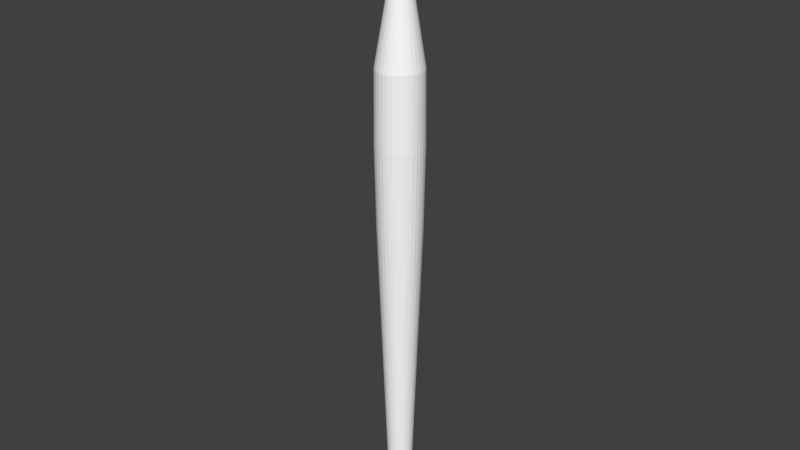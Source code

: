 # Source: brush.blend  (saved by Blender 2.78.0; exported with 4.5.12 LTS)
import bpy
from mathutils import Matrix  # noqa: F401  (used for matrix-valued properties, if any)

bpy.ops.wm.read_factory_settings(use_empty=True)
scene = bpy.context.scene
scene.name = 'Scene'

# ---- collections
col_collection_1 = bpy.data.collections.new('Collection 1'); scene.collection.children.link(col_collection_1)

# ---- materials (node trees are filled in below, after node groups)
mat_tip = bpy.data.materials.new('Tip')
mat_tip.alpha_threshold = 0.0
mat_tip.use_transparent_shadow = False
mat_tip.diffuse_color = (0.0, 0.0, 0.0, 1.0)
mat_tip.roughness = 0.5
mat_material_001 = bpy.data.materials.new('Material.001')
mat_material_001.alpha_threshold = 0.0
mat_material_001.use_transparent_shadow = False
mat_material_001.diffuse_color = (1.0, 1.0, 1.0, 1.0)
mat_material_001.roughness = 0.5
mat_material_002 = bpy.data.materials.new('Material.002')
mat_material_002.alpha_threshold = 0.0
mat_material_002.use_transparent_shadow = False
mat_material_002.diffuse_color = (0.196, 0.196, 0.196, 1.0)
mat_material_002.roughness = 0.5

# ---- material node trees

# ---- world
world_world = bpy.data.worlds.new('World'); scene.world = world_world
world_world.color = (0.05088, 0.05088, 0.05088)
world_world.use_sun_shadow = False
world_world.sun_shadow_jitter_overblur = 0.0
world_world.cycles.sampling_method = 'MANUAL'

# ---- meshes
me_cylinder_001 = bpy.data.meshes.new('Cylinder.001')
me_cylinder_001.from_pydata([(0.001574, 0.3441, -0.1238), (-0.05604, 0.3384, -0.1238), (-0.1114, 0.3216, -0.1238), (-0.1625, 0.2943, -0.1238), (-0.2073, 0.2576, -0.1238), (-0.244, 0.2129, -0.1238), (-0.2713, 0.1618, -0.1238), (-0.2881, 0.1064, -0.1238), (-0.2938, 0.04877, -0.1238), (-0.2881, -0.008844, -0.1238), (-0.2713, -0.06425, -0.1238), (-0.244, -0.1153, -0.1238), (-0.2073, -0.1601, -0.1238), (-0.1625, -0.1968, -0.1238), (-0.1114, -0.2241, -0.1238), (-0.05604, -0.2409, -0.1238), (0.05919, 0.3384, -0.1238), (0.1146, 0.3216, -0.1238), (0.1657, 0.2943, -0.1238), (0.2104, 0.2576, -0.1238), (0.2471, 0.2129, -0.1238), (0.2744, 0.1618, -0.1238), (0.2912, 0.1064, -0.1238), (0.2969, 0.04877, -0.1238), (0.2912, -0.008844, -0.1238), (0.2744, -0.06425, -0.1238), (0.2471, -0.1153, -0.1238), (0.2104, -0.1601, -0.1238), (0.1657, -0.1968, -0.1238), (0.1146, -0.2241, -0.1238), (0.05919, -0.2409, -0.1238), (0.001574, -0.2466, -0.1238), (0.001566, 0.5187, -0.05231), (-0.09017, 0.5097, -0.05231), (-0.1784, 0.4829, -0.05231), (-0.2597, 0.4395, -0.05231), (-0.3309, 0.381, -0.05231), (-0.3894, 0.3098, -0.05231), (-0.4329, 0.2285, -0.05231), (-0.4596, 0.1403, -0.05231), (-0.4686, 0.04852, -0.05231), (-0.4596, -0.04321, -0.05231), (-0.4329, -0.1314, -0.05231), (-0.3894, -0.2127, -0.05231), (-0.3309, -0.284, -0.05231), (-0.2597, -0.3424, -0.05231), (-0.1784, -0.3859, -0.05231), (-0.09017, -0.4127, -0.05231), (0.0933, 0.5097, -0.05231), (0.1815, 0.4829, -0.05231), (0.2628, 0.4395, -0.05231), (0.3341, 0.381, -0.05231), (0.3925, 0.3098, -0.05231), (0.436, 0.2285, -0.05231), (0.4627, 0.1403, -0.05231), (0.4718, 0.04852, -0.05231), (0.4627, -0.04321, -0.05231), (0.436, -0.1314, -0.05231), (0.3925, -0.2127, -0.05231), (0.3341, -0.284, -0.05231), (0.2628, -0.3424, -0.05231), (0.1815, -0.3859, -0.05231), (0.0933, -0.4127, -0.05231), (0.001566, -0.4217, -0.05231), (0.0006553, 0.5192, -0.01651), (-0.09667, 0.5096, -0.01651), (-0.1903, 0.4812, -0.01651), (-0.2765, 0.4351, -0.01651), (-0.3521, 0.373, -0.01651), (-0.4141, 0.2975, -0.01651), (-0.4602, 0.2112, -0.01651), (-0.4886, 0.1176, -0.01651), (-0.4982, 0.0203, -0.01651), (-0.4886, -0.07702, -0.01651), (-0.4602, -0.1706, -0.01651), (-0.4141, -0.2569, -0.01651), (-0.3521, -0.3324, -0.01651), (-0.2765, -0.3945, -0.01651), (-0.1903, -0.4406, -0.01651), (-0.09667, -0.469, -0.01651), (0.09798, 0.5096, -0.01651), (0.1916, 0.4812, -0.01651), (0.2778, 0.4351, -0.01651), (0.3534, 0.373, -0.01651), (0.4154, 0.2975, -0.01651), (0.4615, 0.2112, -0.01651), (0.4899, 0.1176, -0.01651), (0.4995, 0.0203, -0.01651), (0.4899, -0.07702, -0.01651), (0.4615, -0.1706, -0.01651), (0.4154, -0.2569, -0.01651), (0.3534, -0.3324, -0.01651), (0.2778, -0.3945, -0.01651), (0.1916, -0.4406, -0.01651), (0.09798, -0.469, -0.01651), (0.0006551, -0.4786, -0.01651), (-0.00125, 0.4299, 0.01804), (-0.09267, 0.4209, 0.01804), (-0.1806, 0.3942, 0.01804), (-0.2616, 0.3509, 0.01804), (-0.3326, 0.2926, 0.01804), (-0.3909, 0.2216, 0.01804), (-0.4342, 0.1406, 0.01804), (-0.4609, 0.05268, 0.01804), (-0.4699, -0.03874, 0.01804), (-0.4609, -0.1302, 0.01804), (-0.4342, -0.2181, 0.01804), (-0.3909, -0.2991, 0.01804), (-0.3326, -0.3701, 0.01804), (-0.2616, -0.4284, 0.01804), (-0.1806, -0.4717, 0.01804), (-0.09267, -0.4984, 0.01804), (0.09017, 0.4209, 0.01804), (0.1781, 0.3942, 0.01804), (0.2591, 0.3509, 0.01804), (0.3301, 0.2926, 0.01804), (0.3884, 0.2216, 0.01804), (0.4317, 0.1406, 0.01804), (0.4584, 0.05268, 0.01804), (0.4674, -0.03874, 0.01804), (0.4584, -0.1302, 0.01804), (0.4317, -0.2181, 0.01804), (0.3884, -0.2991, 0.01804), (0.3301, -0.3701, 0.01804), (0.2591, -0.4284, 0.01804), (0.1781, -0.4717, 0.01804), (0.09017, -0.4984, 0.01804), (-0.001251, -0.5074, 0.01804), (-0.003899, 0.2367, 0.05227), (-0.07365, 0.2299, 0.05227), (-0.1407, 0.2095, 0.05227), (-0.2025, 0.1765, 0.05227), (-0.2567, 0.132, 0.05227), (-0.3012, 0.07784, 0.05227), (-0.3342, 0.01603, 0.05227), (-0.3546, -0.05104, 0.05227), (-0.3614, -0.1208, 0.05227), (-0.3546, -0.1905, 0.05227), (-0.3342, -0.2576, 0.05227), (-0.3012, -0.3194, 0.05227), (-0.2567, -0.3736, 0.05227), (-0.2025, -0.4181, 0.05227), (-0.1407, -0.4511, 0.05227), (-0.07365, -0.4714, 0.05227), (0.06585, 0.2299, 0.05227), (0.1329, 0.2095, 0.05227), (0.1947, 0.1765, 0.05227), (0.2489, 0.132, 0.05227), (0.2934, 0.07784, 0.05227), (0.3264, 0.01603, 0.05227), (0.3468, -0.05104, 0.05227), (0.3536, -0.1208, 0.05227), (0.3468, -0.1905, 0.05227), (0.3264, -0.2576, 0.05227), (0.2934, -0.3194, 0.05227), (0.2489, -0.3736, 0.05227), (0.1947, -0.4181, 0.05227), (0.1329, -0.4511, 0.05227), (0.06585, -0.4714, 0.05227), (-0.003899, -0.4783, 0.05227), (-0.005933, 0.06771, 0.0789), (-0.055, 0.06288, 0.0789), (-0.1022, 0.04856, 0.0789), (-0.1457, 0.02532, 0.0789), (-0.1838, -0.005957, 0.0789), (-0.2151, -0.04407, 0.0789), (-0.2383, -0.08755, 0.0789), (-0.2526, -0.1347, 0.0789), (-0.2574, -0.1838, 0.0789), (-0.2526, -0.2329, 0.0789), (-0.2383, -0.2801, 0.0789), (-0.2151, -0.3235, 0.0789), (-0.1838, -0.3617, 0.0789), (-0.1457, -0.3929, 0.0789), (-0.1022, -0.4162, 0.0789), (-0.055, -0.4305, 0.0789), (0.04314, 0.06288, 0.0789), (0.09032, 0.04856, 0.0789), (0.1338, 0.02532, 0.0789), (0.1719, -0.005957, 0.0789), (0.2032, -0.04407, 0.0789), (0.2264, -0.08755, 0.0789), (0.2408, -0.1347, 0.0789), (0.2456, -0.1838, 0.0789), (0.2408, -0.2329, 0.0789), (0.2264, -0.2801, 0.0789), (0.2032, -0.3235, 0.0789), (0.1719, -0.3617, 0.0789), (0.1338, -0.3929, 0.0789), (0.09032, -0.4162, 0.0789), (0.04314, -0.4305, 0.0789), (-0.005933, -0.4353, 0.0789), (-0.007184, -0.06136, 0.1003), (-0.03864, -0.06446, 0.1003), (-0.06888, -0.07363, 0.1003), (-0.09675, -0.08853, 0.1003), (-0.1212, -0.1086, 0.1003), (-0.1412, -0.133, 0.1003), (-0.1561, -0.1609, 0.1003), (-0.1653, -0.1911, 0.1003), (-0.1684, -0.2226, 0.1003), (-0.1653, -0.254, 0.1003), (-0.1561, -0.2843, 0.1003), (-0.1412, -0.3121, 0.1003), (-0.1212, -0.3366, 0.1003), (-0.09675, -0.3566, 0.1003), (-0.06888, -0.3715, 0.1003), (-0.03864, -0.3807, 0.1003), (0.02427, -0.06446, 0.1003), (0.05451, -0.07363, 0.1003), (0.08238, -0.08853, 0.1003), (0.1068, -0.1086, 0.1003), (0.1269, -0.133, 0.1003), (0.1418, -0.1609, 0.1003), (0.1509, -0.1911, 0.1003), (0.154, -0.2226, 0.1003), (0.1509, -0.254, 0.1003), (0.1418, -0.2843, 0.1003), (0.1269, -0.3121, 0.1003), (0.1068, -0.3366, 0.1003), (0.08238, -0.3566, 0.1003), (0.05451, -0.3715, 0.1003), (0.02427, -0.3807, 0.1003), (-0.007184, -0.3838, 0.1003), (-0.007762, -0.2145, 0.1192), (-0.01284, -0.215, 0.1192), (-0.01772, -0.2164, 0.1192), (-0.02222, -0.2189, 0.1192), (-0.02616, -0.2221, 0.1192), (-0.02939, -0.226, 0.1192), (-0.0318, -0.2305, 0.1192), (-0.03328, -0.2354, 0.1192), (-0.03378, -0.2405, 0.1192), (-0.03328, -0.2456, 0.1192), (-0.0318, -0.2504, 0.1192), (-0.02939, -0.2549, 0.1192), (-0.02616, -0.2589, 0.1192), (-0.02222, -0.2621, 0.1192), (-0.01772, -0.2645, 0.1192), (-0.01284, -0.266, 0.1192), (-0.002686, -0.215, 0.1192), (0.002195, -0.2164, 0.1192), (0.006693, -0.2189, 0.1192), (0.01064, -0.2221, 0.1192), (0.01387, -0.226, 0.1192), (0.01628, -0.2305, 0.1192), (0.01776, -0.2354, 0.1192), (0.01826, -0.2405, 0.1192), (0.01776, -0.2456, 0.1192), (0.01628, -0.2504, 0.1192), (0.01387, -0.2549, 0.1192), (0.01064, -0.2589, 0.1192), (0.006693, -0.2621, 0.1192), (0.002195, -0.2645, 0.1192), (-0.002686, -0.266, 0.1192), (-0.007762, -0.2665, 0.1192)], [], [(12, 13, 45, 44), (9, 10, 42, 41), (7, 8, 40, 39), (14, 15, 47, 46), (6, 7, 39, 38), (1, 2, 34, 33), (23, 22, 54, 55), (25, 24, 56, 57), (10, 11, 43, 42), (29, 28, 60, 61), (18, 17, 49, 50), (28, 27, 59, 60), (22, 21, 53, 54), (26, 25, 57, 58), (11, 12, 44, 43), (27, 26, 58, 59), (13, 14, 46, 45), (30, 29, 61, 62), (19, 18, 50, 51), (31, 30, 62, 63), (15, 31, 63, 47), (24, 23, 55, 56), (0, 1, 33, 32), (17, 16, 48, 49), (2, 3, 35, 34), (5, 6, 38, 37), (20, 19, 51, 52), (4, 5, 37, 36), (3, 4, 36, 35), (21, 20, 52, 53), (8, 9, 41, 40), (16, 0, 32, 48), (61, 60, 92, 93), (50, 49, 81, 82), (60, 59, 91, 92), (54, 53, 85, 86), (58, 57, 89, 90), (43, 44, 76, 75), (59, 58, 90, 91), (45, 46, 78, 77), (62, 61, 93, 94), (51, 50, 82, 83), (63, 62, 94, 95), (47, 63, 95, 79), (56, 55, 87, 88), (32, 33, 65, 64), (49, 48, 80, 81), (34, 35, 67, 66), (37, 38, 70, 69), (52, 51, 83, 84), (36, 37, 69, 68), (35, 36, 68, 67), (53, 52, 84, 85), (40, 41, 73, 72), (48, 32, 64, 80), (44, 45, 77, 76), (41, 42, 74, 73), (39, 40, 72, 71), (46, 47, 79, 78), (38, 39, 71, 70), (33, 34, 66, 65), (55, 54, 86, 87), (57, 56, 88, 89), (42, 43, 75, 74), (91, 90, 122, 123), (77, 78, 110, 109), (94, 93, 125, 126), (83, 82, 114, 115), (95, 94, 126, 127), (79, 95, 127, 111), (88, 87, 119, 120), (64, 65, 97, 96), (81, 80, 112, 113), (66, 67, 99, 98), (69, 70, 102, 101), (84, 83, 115, 116), (68, 69, 101, 100), (67, 68, 100, 99), (85, 84, 116, 117), (72, 73, 105, 104), (80, 64, 96, 112), (76, 77, 109, 108), (73, 74, 106, 105), (71, 72, 104, 103), (78, 79, 111, 110), (70, 71, 103, 102), (65, 66, 98, 97), (87, 86, 118, 119), (89, 88, 120, 121), (74, 75, 107, 106), (93, 92, 124, 125), (82, 81, 113, 114), (92, 91, 123, 124), (86, 85, 117, 118), (90, 89, 121, 122), (75, 76, 108, 107), (120, 119, 151, 152), (96, 97, 129, 128), (113, 112, 144, 145), (98, 99, 131, 130), (101, 102, 134, 133), (116, 115, 147, 148), (100, 101, 133, 132), (99, 100, 132, 131), (117, 116, 148, 149), (104, 105, 137, 136), (112, 96, 128, 144), (108, 109, 141, 140), (105, 106, 138, 137), (103, 104, 136, 135), (110, 111, 143, 142), (102, 103, 135, 134), (97, 98, 130, 129), (119, 118, 150, 151), (121, 120, 152, 153), (106, 107, 139, 138), (125, 124, 156, 157), (114, 113, 145, 146), (124, 123, 155, 156), (118, 117, 149, 150), (122, 121, 153, 154), (107, 108, 140, 139), (123, 122, 154, 155), (109, 110, 142, 141), (126, 125, 157, 158), (115, 114, 146, 147), (127, 126, 158, 159), (111, 127, 159, 143), (131, 132, 164, 163), (149, 148, 180, 181), (136, 137, 169, 168), (144, 128, 160, 176), (140, 141, 173, 172), (137, 138, 170, 169), (135, 136, 168, 167), (142, 143, 175, 174), (134, 135, 167, 166), (129, 130, 162, 161), (151, 150, 182, 183), (153, 152, 184, 185), (138, 139, 171, 170), (157, 156, 188, 189), (146, 145, 177, 178), (156, 155, 187, 188), (150, 149, 181, 182), (154, 153, 185, 186), (139, 140, 172, 171), (155, 154, 186, 187), (141, 142, 174, 173), (158, 157, 189, 190), (147, 146, 178, 179), (159, 158, 190, 191), (143, 159, 191, 175), (152, 151, 183, 184), (128, 129, 161, 160), (145, 144, 176, 177), (130, 131, 163, 162), (133, 134, 166, 165), (148, 147, 179, 180), (132, 133, 165, 164), (161, 162, 194, 193), (183, 182, 214, 215), (185, 184, 216, 217), (170, 171, 203, 202), (189, 188, 220, 221), (178, 177, 209, 210), (188, 187, 219, 220), (182, 181, 213, 214), (186, 185, 217, 218), (171, 172, 204, 203), (187, 186, 218, 219), (173, 174, 206, 205), (190, 189, 221, 222), (179, 178, 210, 211), (191, 190, 222, 223), (175, 191, 223, 207), (184, 183, 215, 216), (160, 161, 193, 192), (177, 176, 208, 209), (162, 163, 195, 194), (165, 166, 198, 197), (180, 179, 211, 212), (164, 165, 197, 196), (163, 164, 196, 195), (181, 180, 212, 213), (168, 169, 201, 200), (176, 160, 192, 208), (172, 173, 205, 204), (169, 170, 202, 201), (167, 168, 200, 199), (174, 175, 207, 206), (166, 167, 199, 198), (214, 213, 245, 246), (218, 217, 249, 250), (203, 204, 236, 235), (219, 218, 250, 251), (205, 206, 238, 237), (222, 221, 253, 254), (211, 210, 242, 243), (223, 222, 254, 255), (207, 223, 255, 239), (216, 215, 247, 248), (192, 193, 225, 224), (209, 208, 240, 241), (194, 195, 227, 226), (197, 198, 230, 229), (212, 211, 243, 244), (196, 197, 229, 228), (195, 196, 228, 227), (213, 212, 244, 245), (200, 201, 233, 232), (208, 192, 224, 240), (204, 205, 237, 236), (201, 202, 234, 233), (199, 200, 232, 231), (206, 207, 239, 238), (198, 199, 231, 230), (193, 194, 226, 225), (215, 214, 246, 247), (217, 216, 248, 249), (202, 203, 235, 234), (221, 220, 252, 253), (210, 209, 241, 242), (220, 219, 251, 252), (230, 231, 232, 233, 234, 235, 236, 237, 238, 239, 255, 254, 253, 252, 251, 250, 249, 248, 247, 246, 245, 244, 243, 242, 241, 240, 224, 225, 226, 227, 228, 229)])
me_cylinder_001.materials.append(mat_tip)
me_cylinder_001.materials.append(mat_material_001)
me_cylinder_001.materials.append(mat_material_002)
me_cylinder_001.use_remesh_preserve_volume = False
me_cylinder_001.use_remesh_preserve_attributes = False
me_cylinder_001.use_mirror_vertex_groups = False
me_cylinder_001.update()
me_cylinder = bpy.data.meshes.new('Cylinder')
me_cylinder.from_pydata([(6.046e-10, -0.02976, -0.1317), (6.338e-10, -0.06119, -0.1305), (-1.876e-09, -0.09527, -0.1283), (-4.82e-09, -0.1319, -0.1249), (-1.746e-08, -0.1699, -0.1201), (1.424e-08, -0.2069, -0.1139), (-2.089e-08, -0.2398, -0.1061), (-2.662e-08, -0.2653, -0.09708), (0.05176, -0.2602, -0.09708), (0.04679, -0.2352, -0.1061), (0.04036, -0.2029, -0.1139), (0.03314, -0.1666, -0.1201), (0.02574, -0.1294, -0.1249), (0.01859, -0.09344, -0.1283), (0.01194, -0.06001, -0.1305), (0.005805, -0.02918, -0.1317), (0.01139, -0.02749, -0.1317), (0.02342, -0.05653, -0.1305), (0.03646, -0.08802, -0.1283), (0.05048, -0.1219, -0.1249), (0.06501, -0.157, -0.1201), (0.07917, -0.1911, -0.1139), (0.09178, -0.2216, -0.1061), (0.1015, -0.2451, -0.09708), (0.1474, -0.2206, -0.09708), (0.1332, -0.1994, -0.1061), (0.1149, -0.172, -0.1139), (0.09439, -0.1413, -0.1201), (0.07329, -0.1097, -0.1249), (0.05293, -0.07921, -0.1283), (0.03399, -0.05088, -0.1305), (0.01653, -0.02474, -0.1317), (0.02104, -0.02104, -0.1317), (0.04327, -0.04327, -0.1305), (0.06737, -0.06737, -0.1283), (0.09328, -0.09328, -0.1249), (0.1201, -0.1201, -0.1201), (0.1463, -0.1463, -0.1139), (0.1696, -0.1696, -0.1061), (0.1876, -0.1876, -0.09708), (0.2206, -0.1474, -0.09708), (0.1994, -0.1332, -0.1061), (0.172, -0.1149, -0.1139), (0.1413, -0.09439, -0.1201), (0.1097, -0.07329, -0.1249), (0.07921, -0.05293, -0.1283), (0.05088, -0.03399, -0.1305), (0.02474, -0.01653, -0.1317), (0.0, -3.258e-07, -0.1321), (0.02749, -0.01139, -0.1317), (0.05653, -0.02342, -0.1305), (0.08802, -0.03646, -0.1283), (0.1219, -0.05048, -0.1249), (0.157, -0.06501, -0.1201), (0.1911, -0.07917, -0.1139), (0.2216, -0.09178, -0.1061), (0.2451, -0.1015, -0.09708), (0.2602, -0.05176, -0.09708), (0.2352, -0.04679, -0.1061), (0.2029, -0.04036, -0.1139), (0.1666, -0.03314, -0.1201), (0.1294, -0.02574, -0.1249), (0.09344, -0.01859, -0.1283), (0.06001, -0.01194, -0.1305), (0.02918, -0.005805, -0.1317), (0.02975, -3.231e-07, -0.1317), (0.06119, -3.224e-07, -0.1305), (0.09527, -3.285e-07, -0.1283), (0.1319, -3.246e-07, -0.1249), (0.1699, -3.275e-07, -0.1201), (0.2069, -3.043e-07, -0.1139), (0.2398, -3.424e-07, -0.1061), (0.2653, -3.399e-07, -0.09708), (0.2602, 0.05176, -0.09708), (0.2352, 0.04679, -0.1061), (0.2029, 0.04036, -0.1139), (0.1666, 0.03314, -0.1201), (0.1294, 0.02574, -0.1249), (0.09344, 0.01859, -0.1283), (0.06001, 0.01194, -0.1305), (0.02918, 0.005805, -0.1317), (0.02749, 0.01139, -0.1317), (0.05653, 0.02342, -0.1305), (0.08802, 0.03646, -0.1283), (0.1219, 0.05048, -0.1249), (0.157, 0.06501, -0.1201), (0.1911, 0.07917, -0.1139), (0.2216, 0.09178, -0.1061), (0.2451, 0.1015, -0.09708), (0.2206, 0.1474, -0.09708), (0.1994, 0.1332, -0.1061), (0.172, 0.1149, -0.1139), (0.1413, 0.09439, -0.1201), (0.1097, 0.07329, -0.1249), (0.07921, 0.05293, -0.1283), (0.05088, 0.03399, -0.1305), (0.02474, 0.01653, -0.1317), (0.02104, 0.02104, -0.1317), (0.04327, 0.04327, -0.1305), (0.06737, 0.06737, -0.1283), (0.09328, 0.09328, -0.1249), (0.1201, 0.1201, -0.1201), (0.1463, 0.1463, -0.1139), (0.1696, 0.1696, -0.1061), (0.1876, 0.1876, -0.09708), (0.1474, 0.2206, -0.09708), (0.1332, 0.1994, -0.1061), (0.1149, 0.172, -0.1139), (0.09439, 0.1413, -0.1201), (0.07329, 0.1097, -0.1249), (0.05293, 0.07921, -0.1283), (0.03399, 0.05088, -0.1305), (0.01653, 0.02474, -0.1317), (0.01139, 0.02749, -0.1317), (0.02342, 0.05653, -0.1305), (0.03646, 0.08802, -0.1283), (0.05048, 0.1219, -0.1249), (0.06501, 0.157, -0.1201), (0.07917, 0.1911, -0.1139), (0.09178, 0.2216, -0.1061), (0.1015, 0.2451, -0.09708), (0.05176, 0.2602, -0.09708), (0.04679, 0.2352, -0.1061), (0.04036, 0.2029, -0.1139), (0.03314, 0.1666, -0.1201), (0.02574, 0.1294, -0.1249), (0.01859, 0.09344, -0.1283), (0.01194, 0.06001, -0.1305), (0.005805, 0.02918, -0.1317), (-0.005805, -0.02918, -0.1317), (-0.01194, -0.06001, -0.1305), (-0.01859, -0.09344, -0.1283), (-0.02574, -0.1294, -0.1249), (-0.03314, -0.1666, -0.1201), (-0.04036, -0.2029, -0.1139), (-0.04679, -0.2352, -0.1061), (-0.05176, -0.2602, -0.09708), (-0.01139, -0.02749, -0.1317), (-0.02342, -0.05653, -0.1305), (-0.03646, -0.08802, -0.1283), (-0.05048, -0.1219, -0.1249), (-0.06501, -0.157, -0.1201), (-0.07917, -0.1911, -0.1139), (-0.09178, -0.2216, -0.1061), (-0.1015, -0.2451, -0.09708), (-0.01653, -0.02474, -0.1317), (-0.03399, -0.05088, -0.1305), (-0.05293, -0.07921, -0.1283), (-0.07329, -0.1097, -0.1249), (-0.09439, -0.1413, -0.1201), (-0.1149, -0.172, -0.1139), (-0.1332, -0.1994, -0.1061), (-0.1474, -0.2206, -0.09708), (-0.02104, -0.02104, -0.1317), (-0.04327, -0.04327, -0.1305), (-0.06737, -0.06737, -0.1283), (-0.09328, -0.09328, -0.1249), (-0.1201, -0.1201, -0.1201), (-0.1463, -0.1463, -0.1139), (-0.1696, -0.1696, -0.1061), (-0.1876, -0.1876, -0.09708), (-0.02474, -0.01653, -0.1317), (-0.05088, -0.03399, -0.1305), (-0.07921, -0.05293, -0.1283), (-0.1097, -0.07329, -0.1249), (-0.1413, -0.09439, -0.1201), (-0.172, -0.1149, -0.1139), (-0.1994, -0.1332, -0.1061), (-0.2206, -0.1474, -0.09708), (-0.02749, -0.01139, -0.1317), (-0.05653, -0.02342, -0.1305), (-0.08802, -0.03646, -0.1283), (-0.1219, -0.05048, -0.1249), (-0.157, -0.06501, -0.1201), (-0.1911, -0.07917, -0.1139), (-0.2216, -0.09178, -0.1061), (-0.2451, -0.1015, -0.09708), (-0.02918, -0.005805, -0.1317), (-0.06001, -0.01194, -0.1305), (-0.09344, -0.01859, -0.1283), (-0.1294, -0.02574, -0.1249), (-0.1666, -0.03314, -0.1201), (-0.2029, -0.04036, -0.1139), (-0.2352, -0.04679, -0.1061), (-0.2602, -0.05176, -0.09708), (0.5081, 0.2105, 1.087), (-0.02975, -3.243e-07, -0.1317), (-0.06119, -3.141e-07, -0.1305), (-0.09527, -3.145e-07, -0.1283), (-0.1319, -2.996e-07, -0.1249), (-0.1699, -2.879e-07, -0.1201), (-0.2069, -3.244e-07, -0.1139), (-0.2398, -2.696e-07, -0.1061), (-0.2653, -2.766e-07, -0.09708), (-0.3889, 0.3889, 1.087), (0.3889, -0.3889, 1.087), (-0.3056, -0.4573, 1.087), (0.2105, 0.5081, 1.087), (-0.2105, 0.5081, 1.087), (-0.3889, -0.3889, 1.087), (-0.2105, -0.5081, 1.087), (-0.02918, 0.005805, -0.1317), (-0.06001, 0.01194, -0.1305), (-0.09344, 0.01859, -0.1283), (-0.1294, 0.02574, -0.1249), (-0.1666, 0.03314, -0.1201), (-0.2029, 0.04036, -0.1139), (-0.2352, 0.04679, -0.1061), (-0.2602, 0.05176, -0.09708), (0.5394, 0.1073, 1.087), (-0.1073, -0.5394, 1.087), (0.3889, 0.3889, 1.087), (0.1073, -0.5394, 1.087), (-0.5081, 0.2105, 1.087), (0.5081, -0.2105, 1.087), (0.5394, -0.1073, 1.087), (-0.02749, 0.01139, -0.1317), (-0.05653, 0.02342, -0.1305), (-0.08802, 0.03646, -0.1283), (-0.1219, 0.05048, -0.1249), (-0.157, 0.06501, -0.1201), (-0.1911, 0.07917, -0.1139), (-0.2216, 0.09178, -0.1061), (-0.2451, 0.1015, -0.09708), (-0.5394, 0.1073, 1.087), (0.55, -3.557e-07, 1.087), (-0.3056, 0.4573, 1.087), (-0.1073, 0.5394, 1.087), (0.3056, -0.4573, 1.087), (1.825e-07, 0.55, 1.087), (0.3056, 0.4573, 1.087), (-0.02474, 0.01653, -0.1317), (-0.05088, 0.03399, -0.1305), (-0.07921, 0.05293, -0.1283), (-0.1097, 0.07329, -0.1249), (-0.1413, 0.09439, -0.1201), (-0.172, 0.1149, -0.1139), (-0.1994, 0.1332, -0.1061), (-0.2206, 0.1474, -0.09708), (-0.4573, -0.3056, 1.087), (0.2105, -0.5081, 1.087), (-0.5081, -0.2105, 1.087), (-2.235e-08, -0.55, 1.087), (-0.4573, 0.3056, 1.087), (0.1073, 0.5394, 1.087), (-0.5394, -0.1073, 1.087), (-0.02104, 0.02104, -0.1317), (-0.04327, 0.04327, -0.1305), (-0.06737, 0.06736, -0.1283), (-0.09328, 0.09328, -0.1249), (-0.1201, 0.1201, -0.1201), (-0.1463, 0.1463, -0.1139), (-0.1696, 0.1696, -0.1061), (-0.1876, 0.1876, -0.09708), (0.4573, -0.3056, 1.087), (0.4573, 0.3056, 1.087), (-0.55, -2.246e-07, 1.087), (0.0005815, 0.2927, 1.52), (-0.05301, 0.2875, 1.52), (-0.1045, 0.2718, 1.52), (-0.152, 0.2464, 1.52), (-0.01653, 0.02474, -0.1317), (-0.03399, 0.05088, -0.1305), (-0.05293, 0.07921, -0.1283), (-0.07329, 0.1097, -0.1249), (-0.09439, 0.1413, -0.1201), (-0.1149, 0.172, -0.1139), (-0.1332, 0.1994, -0.1061), (-0.1474, 0.2206, -0.09708), (-0.1937, 0.2123, 1.52), (-0.2278, 0.1706, 1.52), (-0.2532, 0.1231, 1.52), (-0.2689, 0.07161, 1.52), (-0.2741, 0.01801, 1.52), (-0.2689, -0.03558, 1.52), (-0.2532, -0.08712, 1.52), (-0.01139, 0.02749, -0.1317), (-0.02342, 0.05653, -0.1305), (-0.03646, 0.08802, -0.1283), (-0.05048, 0.1219, -0.1249), (-0.06501, 0.157, -0.1201), (-0.07917, 0.1911, -0.1139), (-0.09178, 0.2216, -0.1061), (-0.1015, 0.2451, -0.09708), (-0.2278, -0.1346, 1.52), (-0.1937, -0.1762, 1.52), (-0.152, -0.2104, 1.52), (-0.1045, -0.2358, 1.52), (-0.05301, -0.2514, 1.52), (0.05418, 0.2875, 1.52), (0.1057, 0.2718, 1.52), (-0.005805, 0.02918, -0.1317), (-0.01194, 0.06001, -0.1305), (-0.01859, 0.09344, -0.1283), (-0.02574, 0.1294, -0.1249), (-0.03314, 0.1666, -0.1201), (-0.04036, 0.2029, -0.1139), (-0.04679, 0.2352, -0.1061), (-0.05176, 0.2602, -0.09708), (0.1532, 0.2464, 1.52), (0.1948, 0.2123, 1.52), (0.229, 0.1706, 1.52), (0.2544, 0.1231, 1.52), (0.27, 0.07161, 1.52), (0.2753, 0.01801, 1.52), (0.27, -0.03558, 1.52), (2.309e-09, 0.02975, -0.1317), (1.255e-08, 0.06119, -0.1305), (2.112e-08, 0.09527, -0.1283), (2.854e-08, 0.1319, -0.1249), (5.561e-08, 0.1699, -0.1201), (1.424e-08, 0.2069, -0.1139), (6.291e-08, 0.2398, -0.1061), (7.221e-08, 0.2653, -0.09708), (0.2544, -0.08712, 1.52), (0.229, -0.1346, 1.52), (0.1948, -0.1762, 1.52), (0.1532, -0.2104, 1.52), (0.1057, -0.2358, 1.52), (0.05418, -0.2514, 1.52), (0.0005814, -0.2567, 1.52), (0.472, 0.1955, 0.8246), (0.3612, -0.3612, 0.8246), (-0.1955, 0.472, 0.8246), (0.5011, -0.09967, 0.8246), (-0.472, 0.1955, 0.8246), (-0.3612, -0.3612, 0.8246), (0.3612, 0.3612, 0.8246), (0.1955, 0.472, 0.8246), (-0.3612, 0.3612, 0.8246), (-0.5011, -0.09967, 0.8246), (-0.09967, -0.5011, 0.8246), (0.472, -0.1955, 0.8246), (-0.5011, 0.09967, 0.8246), (-0.5109, -2.317e-07, 0.8246), (0.4248, 0.2838, 0.8246), (0.4248, -0.2838, 0.8246), (0.09967, 0.5011, 0.8246), (-0.4248, 0.2838, 0.8246), (-2.925e-08, -0.5109, 0.8246), (-0.472, -0.1955, 0.8246), (0.1955, -0.472, 0.8246), (-0.4248, -0.2838, 0.8246), (0.2838, 0.4248, 0.8246), (1.611e-07, 0.5109, 0.8246), (0.2838, -0.4248, 0.8246), (-0.09967, 0.5011, 0.8246), (-0.2838, 0.4248, 0.8246), (0.5109, -3.535e-07, 0.8246), (0.09967, -0.5011, 0.8246), (0.5011, 0.09967, 0.8246), (-0.1955, -0.472, 0.8246), (-0.2838, -0.4248, 0.8246), (0.5241, 0.1043, 1.312), (0.5344, -3.559e-07, 1.312), (-0.2969, -0.4443, 1.312), (0.2969, -0.4443, 1.312), (-0.4443, 0.2969, 1.312), (1.921e-07, 0.5344, 1.312), (-0.4443, -0.2969, 1.312), (0.4443, 0.2969, 1.312), (-0.4937, -0.2045, 1.312), (-0.2045, -0.4937, 1.312), (0.1043, -0.5241, 1.312), (-0.2969, 0.4443, 1.312), (-0.1043, 0.5241, 1.312), (-0.5241, -0.1043, 1.312), (0.4443, -0.2969, 1.312), (-0.5344, -2.285e-07, 1.312), (0.1043, 0.5241, 1.312), (0.2969, 0.4443, 1.312), (-6.962e-09, -0.5344, 1.312), (0.2045, -0.4937, 1.312), (-0.5241, 0.1043, 1.312), (0.5241, -0.1043, 1.312), (0.4937, -0.2045, 1.312), (-0.4937, 0.2045, 1.312), (0.3779, 0.3779, 1.312), (-0.1043, -0.5241, 1.312), (-0.3779, -0.3779, 1.312), (-0.2045, 0.4937, 1.312), (0.2045, 0.4937, 1.312), (0.3779, -0.3779, 1.312), (-0.3779, 0.3779, 1.312), (0.4937, 0.2045, 1.312), (0.0008854, 0.3228, 1.57), (-0.05673, 0.3171, 1.57), (-0.1121, 0.3003, 1.57), (-0.1632, 0.273, 1.57), (-0.2079, 0.2363, 1.57), (-0.2447, 0.1915, 1.57), (-0.272, 0.1404, 1.57), (-0.2888, 0.08505, 1.57), (-0.2945, 0.02743, 1.57), (-0.2888, -0.03019, 1.57), (-0.272, -0.08559, 1.57), (-0.2447, -0.1367, 1.57), (-0.2079, -0.1814, 1.57), (-0.1632, -0.2181, 1.57), (-0.1121, -0.2454, 1.57), (-0.05673, -0.2622, 1.57), (0.0585, 0.3171, 1.57), (0.1139, 0.3003, 1.57), (0.165, 0.273, 1.57), (0.2097, 0.2363, 1.57), (0.2464, 0.1915, 1.57), (0.2737, 0.1404, 1.57), (0.2905, 0.08505, 1.57), (0.2962, 0.02743, 1.57), (0.2905, -0.03019, 1.57), (0.2737, -0.08559, 1.57), (0.2464, -0.1367, 1.57), (0.2097, -0.1814, 1.57), (0.165, -0.2181, 1.57), (0.1139, -0.2454, 1.57), (0.0585, -0.2622, 1.57), (0.0008853, -0.2679, 1.57)], [], [(12, 11, 4, 3), (10, 9, 6, 5), (11, 10, 5, 4), (19, 20, 11, 12), (21, 22, 9, 10), (16, 17, 14, 15), (22, 23, 8, 9), (17, 18, 13, 14), (20, 21, 10, 11), (30, 29, 18, 17), (27, 26, 21, 20), (48, 31, 16), (33, 34, 29, 30), (36, 37, 26, 27), (48, 32, 31), (14, 13, 2, 1), (15, 14, 1, 0), (41, 40, 39, 38), (42, 41, 38, 37), (45, 44, 35, 34), (47, 46, 33, 32), (311, 312, 122, 123), (309, 310, 124, 125), (307, 308, 126, 127), (34, 35, 28, 29), (306, 307, 127, 128), (48, 306, 128), (308, 309, 125, 126), (310, 311, 123, 124), (312, 313, 121, 122), (124, 123, 118, 117), (38, 39, 24, 25), (48, 128, 113), (128, 127, 114, 113), (125, 124, 117, 116), (123, 122, 119, 118), (37, 38, 25, 26), (127, 126, 115, 114), (126, 125, 116, 115), (122, 121, 120, 119), (118, 119, 106, 107), (116, 117, 108, 109), (35, 36, 27, 28), (115, 116, 109, 110), (117, 118, 107, 108), (113, 114, 111, 112), (119, 120, 105, 106), (32, 33, 30, 31), (114, 115, 110, 111), (48, 113, 112), (25, 24, 23, 22), (108, 107, 102, 101), (112, 111, 98, 97), (111, 110, 99, 98), (107, 106, 103, 102), (106, 105, 104, 103), (110, 109, 100, 99), (26, 25, 22, 21), (109, 108, 101, 100), (48, 112, 97), (28, 27, 20, 19), (99, 100, 93, 94), (98, 99, 94, 95), (48, 97, 96), (101, 102, 91, 92), (97, 98, 95, 96), (100, 101, 92, 93), (102, 103, 90, 91), (103, 104, 89, 90), (94, 93, 84, 83), (96, 95, 82, 81), (31, 30, 17, 16), (93, 92, 85, 84), (91, 90, 87, 86), (95, 94, 83, 82), (92, 91, 86, 85), (29, 28, 19, 18), (90, 89, 88, 87), (48, 96, 81), (86, 87, 74, 75), (48, 81, 80), (83, 84, 77, 78), (87, 88, 73, 74), (85, 86, 75, 76), (81, 82, 79, 80), (82, 83, 78, 79), (84, 85, 76, 77), (18, 19, 12, 13), (78, 77, 68, 67), (79, 78, 67, 66), (76, 75, 70, 69), (77, 76, 69, 68), (48, 80, 65), (80, 79, 66, 65), (74, 73, 72, 71), (75, 74, 71, 70), (69, 70, 59, 60), (48, 65, 64), (48, 16, 15), (65, 66, 63, 64), (71, 72, 57, 58), (66, 67, 62, 63), (68, 69, 60, 61), (67, 68, 61, 62), (70, 71, 58, 59), (59, 58, 55, 54), (63, 62, 51, 50), (48, 15, 0), (64, 63, 50, 49), (60, 59, 54, 53), (48, 64, 49), (62, 61, 52, 51), (58, 57, 56, 55), (61, 60, 53, 52), (55, 56, 40, 41), (13, 12, 3, 2), (48, 49, 47), (54, 55, 41, 42), (49, 50, 46, 47), (51, 52, 44, 45), (53, 54, 42, 43), (52, 53, 43, 44), (50, 51, 45, 46), (9, 8, 7, 6), (46, 45, 34, 33), (48, 47, 32), (48, 0, 129), (43, 42, 37, 36), (44, 43, 36, 35), (6, 7, 136, 135), (5, 6, 135, 134), (4, 5, 134, 133), (3, 4, 133, 132), (0, 1, 130, 129), (2, 3, 132, 131), (1, 2, 131, 130), (134, 135, 143, 142), (135, 136, 144, 143), (129, 130, 138, 137), (131, 132, 140, 139), (130, 131, 139, 138), (132, 133, 141, 140), (133, 134, 142, 141), (48, 129, 137), (138, 139, 147, 146), (140, 141, 149, 148), (141, 142, 150, 149), (48, 137, 145), (142, 143, 151, 150), (143, 144, 152, 151), (137, 138, 146, 145), (139, 140, 148, 147), (151, 152, 160, 159), (145, 146, 154, 153), (147, 148, 156, 155), (146, 147, 155, 154), (148, 149, 157, 156), (149, 150, 158, 157), (48, 145, 153), (150, 151, 159, 158), (156, 157, 165, 164), (157, 158, 166, 165), (48, 153, 161), (158, 159, 167, 166), (159, 160, 168, 167), (153, 154, 162, 161), (155, 156, 164, 163), (154, 155, 163, 162), (167, 168, 176, 175), (161, 162, 170, 169), (163, 164, 172, 171), (162, 163, 171, 170), (164, 165, 173, 172), (165, 166, 174, 173), (48, 161, 169), (166, 167, 175, 174), (172, 173, 181, 180), (173, 174, 182, 181), (48, 169, 177), (174, 175, 183, 182), (175, 176, 184, 183), (327, 343, 230, 211), (169, 170, 178, 177), (171, 172, 180, 179), (170, 171, 179, 178), (341, 345, 228, 240), (330, 340, 241, 245), (328, 337, 244, 197), (177, 178, 187, 186), (179, 180, 189, 188), (178, 179, 188, 187), (333, 334, 256, 224), (180, 181, 190, 189), (324, 348, 225, 215), (181, 182, 191, 190), (48, 177, 186), (182, 183, 192, 191), (326, 352, 196, 199), (183, 184, 193, 192), (322, 336, 254, 195), (189, 190, 205, 204), (339, 349, 212, 242), (190, 191, 206, 205), (48, 186, 201), (191, 192, 207, 206), (334, 330, 245, 256), (192, 193, 208, 207), (329, 338, 243, 194), (340, 342, 239, 241), (331, 339, 242, 210), (325, 333, 224, 213), (186, 187, 202, 201), (188, 189, 204, 203), (187, 188, 203, 202), (337, 344, 229, 244), (336, 332, 214, 254), (201, 202, 217, 216), (203, 204, 219, 218), (202, 203, 218, 217), (338, 325, 213, 243), (204, 205, 220, 219), (323, 347, 226, 198), (205, 206, 221, 220), (48, 201, 216), (206, 207, 222, 221), (348, 350, 209, 225), (207, 208, 223, 222), (335, 327, 211, 255), (332, 324, 215, 214), (321, 335, 255, 185), (220, 221, 236, 235), (48, 216, 231), (221, 222, 237, 236), (344, 346, 227, 229), (222, 223, 238, 237), (351, 331, 210, 200), (349, 341, 240, 212), (352, 351, 200, 196), (342, 326, 199, 239), (216, 217, 232, 231), (218, 219, 234, 233), (217, 218, 233, 232), (347, 329, 194, 226), (219, 220, 235, 234), (346, 323, 198, 227), (231, 232, 247, 246), (233, 234, 249, 248), (232, 233, 248, 247), (377, 370, 299, 300), (234, 235, 250, 249), (366, 361, 275, 274), (235, 236, 251, 250), (48, 231, 246), (236, 237, 252, 251), (345, 322, 195, 228), (237, 238, 253, 252), (379, 355, 286, 285), (350, 321, 185, 209), (343, 328, 197, 230), (372, 356, 317, 318), (48, 246, 261), (251, 252, 267, 266), (382, 367, 315, 316), (252, 253, 268, 267), (374, 354, 304, 305), (373, 368, 273, 272), (381, 369, 289, 290), (378, 371, 320, 288), (246, 247, 262, 261), (248, 249, 264, 263), (247, 248, 263, 262), (368, 366, 274, 273), (249, 250, 265, 264), (361, 359, 284, 275), (250, 251, 266, 265), (263, 264, 279, 278), (262, 263, 278, 277), (383, 357, 270, 269), (264, 265, 280, 279), (371, 363, 319, 320), (265, 266, 281, 280), (48, 261, 276), (266, 267, 282, 281), (369, 358, 257, 289), (267, 268, 283, 282), (376, 373, 272, 271), (384, 360, 301, 302), (354, 353, 303, 304), (375, 374, 305, 314), (261, 262, 277, 276), (281, 282, 297, 296), (360, 377, 300, 301), (282, 283, 298, 297), (380, 364, 260, 259), (357, 376, 271, 270), (367, 375, 314, 315), (355, 362, 287, 286), (276, 277, 292, 291), (278, 279, 294, 293), (277, 278, 293, 292), (358, 365, 258, 257), (279, 280, 295, 294), (363, 372, 318, 319), (280, 281, 296, 295), (48, 276, 291), (292, 293, 308, 307), (362, 378, 288, 287), (294, 295, 310, 309), (365, 380, 259, 258), (295, 296, 311, 310), (48, 291, 306), (296, 297, 312, 311), (364, 383, 269, 260), (297, 298, 313, 312), (359, 379, 285, 284), (370, 381, 290, 299), (356, 382, 316, 317), (353, 384, 302, 303), (291, 292, 307, 306), (293, 294, 309, 308), (105, 120, 328, 343), (73, 88, 321, 350), (24, 39, 322, 345), (298, 283, 323, 346), (268, 253, 329, 347), (168, 160, 326, 342), (152, 144, 351, 352), (8, 23, 341, 349), (144, 136, 331, 351), (313, 298, 346, 344), (88, 89, 335, 321), (56, 57, 324, 332), (89, 104, 327, 335), (72, 73, 350, 348), (283, 268, 347, 323), (238, 223, 325, 338), (40, 56, 332, 336), (121, 313, 344, 337), (223, 208, 333, 325), (136, 7, 339, 331), (176, 168, 342, 340), (253, 238, 338, 329), (193, 184, 330, 334), (7, 8, 349, 339), (39, 40, 336, 322), (160, 152, 352, 326), (57, 72, 348, 324), (208, 193, 334, 333), (120, 121, 337, 328), (184, 176, 340, 330), (23, 24, 345, 341), (104, 105, 343, 327), (209, 185, 384, 353), (228, 195, 382, 356), (230, 197, 381, 370), (239, 199, 379, 359), (226, 194, 383, 364), (227, 198, 380, 365), (200, 210, 378, 362), (212, 240, 372, 363), (229, 227, 365, 358), (196, 200, 362, 355), (254, 214, 375, 367), (243, 213, 376, 357), (198, 226, 364, 380), (255, 211, 377, 360), (214, 215, 374, 375), (225, 209, 353, 354), (185, 255, 360, 384), (213, 224, 373, 376), (244, 229, 358, 369), (242, 212, 363, 371), (194, 243, 357, 383), (241, 239, 359, 361), (256, 245, 366, 368), (210, 242, 371, 378), (197, 244, 369, 381), (224, 256, 368, 373), (215, 225, 354, 374), (195, 254, 367, 382), (240, 228, 356, 372), (199, 196, 355, 379), (245, 241, 361, 366), (211, 230, 370, 377), (288, 320, 416, 400), (271, 272, 392, 391), (285, 286, 398, 397), (275, 284, 396, 395), (287, 288, 400, 399), (320, 319, 415, 416), (270, 271, 391, 390), (260, 269, 389, 388), (314, 305, 409, 410), (304, 303, 407, 408), (257, 258, 386, 385), (299, 290, 402, 403), (305, 304, 408, 409), (289, 257, 385, 401), (303, 302, 406, 407), (259, 260, 388, 387), (290, 289, 401, 402), (272, 273, 393, 392), (284, 285, 397, 396), (318, 317, 413, 414), (269, 270, 390, 389), (301, 300, 404, 405), (286, 287, 399, 398), (317, 316, 412, 413), (273, 274, 394, 393), (300, 299, 403, 404), (315, 314, 410, 411), (274, 275, 395, 394), (316, 315, 411, 412), (302, 301, 405, 406), (319, 318, 414, 415), (258, 259, 387, 386)])
me_cylinder.polygons.foreach_set('material_index', [1, 1, 1, 1, 1, 1, 1, 1, 1, 1, 1, 1, 1, 1, 1, 1, 1, 1, 1, 1, 1, 1, 1, 1, 1, 1, 1, 1, 1, 1, 1, 1, 1, 1, 1, 1, 1, 1, 1, 1, 1, 1, 1, 1, 1, 1, 1, 1, 1, 1, 1, 1, 1, 1, 1, 1, 1, 1, 1, 1, 1, 1, 1, 1, 1, 1, 1, 1, 1, 1, 1, 1, 1, 1, 1, 1, 1, 1, 1, 1, 1, 1, 1, 1, 1, 1, 1, 1, 1, 1, 1, 1, 1, 1, 1, 1, 1, 1, 1, 1, 1, 1, 1, 1, 1, 1, 1, 1, 1, 1, 1, 1, 1, 1, 1, 1, 1, 1, 1, 1, 1, 1, 1, 1, 1, 1, 1, 1, 1, 1, 1, 1, 1, 1, 1, 1, 1, 1, 1, 1, 1, 1, 1, 1, 1, 1, 1, 1, 1, 1, 1, 1, 1, 1, 1, 1, 1, 1, 1, 1, 1, 1, 1, 1, 1, 1, 1, 1, 1, 1, 1, 1, 1, 1, 1, 1, 1, 1, 1, 1, 1, 1, 1, 1, 1, 1, 1, 1, 1, 1, 1, 1, 1, 1, 1, 1, 1, 1, 1, 1, 1, 1, 1, 1, 1, 1, 1, 1, 1, 1, 1, 1, 1, 1, 1, 1, 1, 1, 1, 1, 1, 1, 1, 1, 1, 1, 1, 1, 1, 1, 1, 1, 1, 1, 1, 1, 1, 1, 1, 1, 1, 1, 1, 1, 1, 1, 1, 1, 1, 1, 1, 1, 1, 1, 1, 1, 1, 1, 1, 1, 1, 1, 1, 1, 1, 1, 1, 1, 1, 1, 1, 1, 1, 1, 1, 1, 1, 1, 1, 1, 1, 1, 1, 1, 1, 1, 1, 1, 1, 1, 1, 1, 1, 1, 1, 1, 1, 1, 1, 1, 1, 1, 1, 1, 1, 1, 1, 1, 1, 1, 1, 1, 1, 1, 1, 1, 1, 1, 1, 1, 1, 1, 1, 1, 1, 1, 1, 1, 1, 1, 1, 1, 1, 1, 1, 1, 1, 1, 1, 1, 1, 1, 1, 1, 1, 1, 1, 1, 1, 1, 1, 1, 1, 1, 1, 1, 1, 1, 1, 1, 1, 1, 1, 1, 1, 1, 1, 1, 1, 1, 1, 1, 1, 1, 1, 1, 1, 1, 1, 1, 1, 1, 1, 1, 2, 2, 2, 2, 2, 2, 2, 2, 2, 2, 2, 2, 2, 2, 2, 2, 2, 2, 2, 2, 2, 2, 2, 2, 2, 2, 2, 2, 2, 2, 2, 2])
me_cylinder.materials.append(mat_tip)
me_cylinder.materials.append(mat_material_001)
me_cylinder.materials.append(mat_material_002)
me_cylinder.use_remesh_preserve_volume = False
me_cylinder.use_remesh_preserve_attributes = False
me_cylinder.use_mirror_vertex_groups = False
me_cylinder.update()

# ---- objects
ob_cylinder_001 = bpy.data.objects.new('Cylinder.001', me_cylinder_001)
ob_cylinder = bpy.data.objects.new('Cylinder', me_cylinder)

# ---- transforms, parenting, visibility, modifiers, constraints
ob_cylinder_001.location = (-3.274e-05, -0.001015, 0.6095)
ob_cylinder_001.scale = (0.04754, 0.04754, 0.3598)
ob_cylinder_001.lineart.crease_threshold = 0.0
ob_cylinder.location = (0.0, 0.0, 0.0)
ob_cylinder.scale = (0.04754, 0.04754, 0.3598)
ob_cylinder.lineart.crease_threshold = 0.0

# ---- collection membership
col_collection_1.objects.link(ob_cylinder_001)
col_collection_1.objects.link(ob_cylinder)

# ---- scene / render settings (as saved in the file)
scene.frame_start = 1; scene.frame_end = 250; scene.frame_set(1)
scene.render.engine = 'BLENDER_EEVEE_NEXT'
scene.render.resolution_percentage = 50
scene.render.dither_intensity = 0.0
scene.cycles.use_denoising = False
scene.cycles.samples = 128
scene.cycles.sampling_pattern = 'TABULATED_SOBOL'
scene.cycles.light_sampling_threshold = 0.0
scene.cycles.use_adaptive_sampling = False
scene.cycles.use_light_tree = False
scene.cycles.blur_glossy = 0.0
scene.cycles.sample_clamp_indirect = 0.0
scene.view_settings.view_transform = 'Standard'
bpy.context.view_layer.update()

# ---- added for rendering (the .blend has no active camera and no usable light): camera, sun
cam_auto = bpy.data.cameras.new('AutoCamera')
cam_auto.lens = 50.0
cam_auto.sensor_width = 36.0
cam_auto.clip_end = 1000.0
ob_auto_camera = bpy.data.objects.new('AutoCamera', cam_auto)
scene.collection.objects.link(ob_auto_camera)
ob_auto_camera.location = (0.651202, -0.781443, 0.823391)
ob_auto_camera.rotation_euler = (1.09748, -7.21219e-08, 0.694738)
scene.camera = ob_auto_camera
light_auto_sun = bpy.data.lights.new('AutoSun', 'SUN')
light_auto_sun.energy = 3.0
light_auto_sun.angle = 0.0523599
ob_auto_sun = bpy.data.objects.new('AutoSun', light_auto_sun)
scene.collection.objects.link(ob_auto_sun)
ob_auto_sun.rotation_euler = (0.872665, 0.174533, 0.523599)
bpy.context.view_layer.update()
